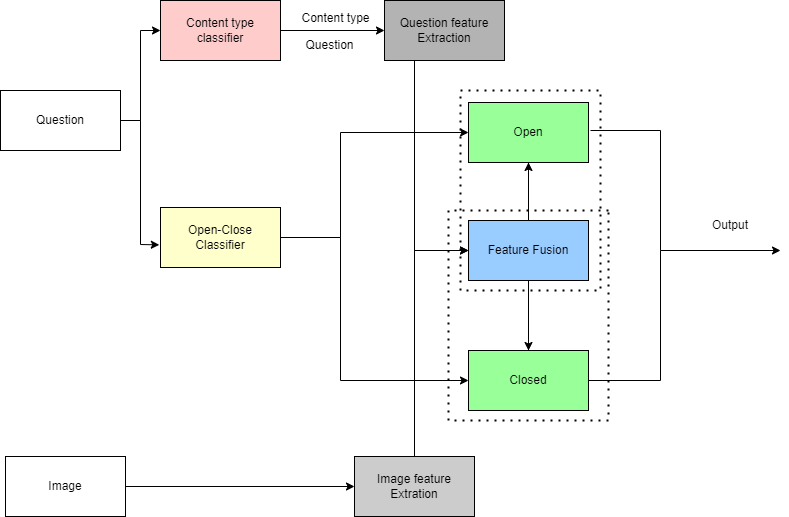

The diagram above was exported from draw.io. Its source (the exported page's mxGraphModel, read from the mxfile embedded in the PNG):
<mxGraphModel dx="1354" dy="656" grid="1" gridSize="10" guides="1" tooltips="1" connect="1" arrows="1" fold="1" page="1" pageScale="1" pageWidth="850" pageHeight="1100" math="0" shadow="0">
  <root>
    <mxCell id="0" />
    <mxCell id="1" parent="0" />
    <mxCell id="6jrQ2yAXnpy9v5Gdxequ-1" value="Question" style="rounded=0;whiteSpace=wrap;html=1;fillColor=#FFFFFF;" parent="1" vertex="1">
      <mxGeometry x="20" y="220" width="120" height="60" as="geometry" />
    </mxCell>
    <mxCell id="6jrQ2yAXnpy9v5Gdxequ-2" value="Content type&lt;br&gt;classifier" style="rounded=0;whiteSpace=wrap;html=1;fillColor=#FFCCCC;" parent="1" vertex="1">
      <mxGeometry x="180" y="130" width="120" height="60" as="geometry" />
    </mxCell>
    <mxCell id="6jrQ2yAXnpy9v5Gdxequ-3" value="Question feature&lt;br&gt;Extraction" style="rounded=0;whiteSpace=wrap;html=1;fillColor=#B3B3B3;" parent="1" vertex="1">
      <mxGeometry x="404" y="130" width="120" height="60" as="geometry" />
    </mxCell>
    <mxCell id="6jrQ2yAXnpy9v5Gdxequ-4" value="Image" style="rounded=0;whiteSpace=wrap;html=1;" parent="1" vertex="1">
      <mxGeometry x="25" y="586" width="120" height="60" as="geometry" />
    </mxCell>
    <mxCell id="6jrQ2yAXnpy9v5Gdxequ-5" value="Image feature&lt;br&gt;Extration" style="rounded=0;whiteSpace=wrap;html=1;fillColor=#CCCCCC;" parent="1" vertex="1">
      <mxGeometry x="374" y="586" width="120" height="60" as="geometry" />
    </mxCell>
    <mxCell id="6jrQ2yAXnpy9v5Gdxequ-11" value="" style="endArrow=classic;html=1;rounded=0;exitX=1;exitY=0.5;exitDx=0;exitDy=0;entryX=0;entryY=0.5;entryDx=0;entryDy=0;" parent="1" source="6jrQ2yAXnpy9v5Gdxequ-1" target="6jrQ2yAXnpy9v5Gdxequ-2" edge="1">
      <mxGeometry width="50" height="50" relative="1" as="geometry">
        <mxPoint x="124" y="436" as="sourcePoint" />
        <mxPoint x="174" y="386" as="targetPoint" />
        <Array as="points">
          <mxPoint x="160" y="250" />
          <mxPoint x="160" y="160" />
        </Array>
      </mxGeometry>
    </mxCell>
    <mxCell id="6jrQ2yAXnpy9v5Gdxequ-12" value="" style="endArrow=classic;html=1;rounded=0;exitX=1;exitY=0.5;exitDx=0;exitDy=0;entryX=0;entryY=0.5;entryDx=0;entryDy=0;" parent="1" source="6jrQ2yAXnpy9v5Gdxequ-2" target="6jrQ2yAXnpy9v5Gdxequ-3" edge="1">
      <mxGeometry width="50" height="50" relative="1" as="geometry">
        <mxPoint x="344" y="516" as="sourcePoint" />
        <mxPoint x="394" y="466" as="targetPoint" />
      </mxGeometry>
    </mxCell>
    <mxCell id="6jrQ2yAXnpy9v5Gdxequ-13" value="" style="endArrow=classic;html=1;rounded=0;exitX=1;exitY=0.5;exitDx=0;exitDy=0;" parent="1" source="6jrQ2yAXnpy9v5Gdxequ-4" target="6jrQ2yAXnpy9v5Gdxequ-5" edge="1">
      <mxGeometry width="50" height="50" relative="1" as="geometry">
        <mxPoint x="365" y="556" as="sourcePoint" />
        <mxPoint x="415" y="506" as="targetPoint" />
      </mxGeometry>
    </mxCell>
    <mxCell id="6jrQ2yAXnpy9v5Gdxequ-43" value="Content type" style="text;html=1;align=center;verticalAlign=middle;resizable=0;points=[];autosize=1;strokeColor=none;fillColor=none;" parent="1" vertex="1">
      <mxGeometry x="310" y="133" width="90" height="30" as="geometry" />
    </mxCell>
    <mxCell id="6jrQ2yAXnpy9v5Gdxequ-44" value="Question" style="text;html=1;align=center;verticalAlign=middle;resizable=0;points=[];autosize=1;strokeColor=none;fillColor=none;" parent="1" vertex="1">
      <mxGeometry x="314" y="160" width="70" height="30" as="geometry" />
    </mxCell>
    <mxCell id="6jrQ2yAXnpy9v5Gdxequ-45" value="Open-Close&lt;br&gt;Classifier" style="rounded=0;whiteSpace=wrap;html=1;fillColor=#FFFFCC;" parent="1" vertex="1">
      <mxGeometry x="180" y="337" width="120" height="60" as="geometry" />
    </mxCell>
    <mxCell id="6jrQ2yAXnpy9v5Gdxequ-46" value="" style="endArrow=classic;html=1;rounded=0;exitX=1;exitY=0.5;exitDx=0;exitDy=0;entryX=-0.01;entryY=0.623;entryDx=0;entryDy=0;entryPerimeter=0;" parent="1" source="6jrQ2yAXnpy9v5Gdxequ-1" target="6jrQ2yAXnpy9v5Gdxequ-45" edge="1">
      <mxGeometry width="50" height="50" relative="1" as="geometry">
        <mxPoint x="400" y="410" as="sourcePoint" />
        <mxPoint x="450" y="360" as="targetPoint" />
        <Array as="points">
          <mxPoint x="160" y="250" />
          <mxPoint x="160" y="374" />
        </Array>
      </mxGeometry>
    </mxCell>
    <mxCell id="6jrQ2yAXnpy9v5Gdxequ-47" value="Open" style="rounded=0;whiteSpace=wrap;html=1;fillColor=#99FF99;" parent="1" vertex="1">
      <mxGeometry x="488" y="232" width="120" height="60" as="geometry" />
    </mxCell>
    <mxCell id="6jrQ2yAXnpy9v5Gdxequ-48" value="Closed" style="rounded=0;whiteSpace=wrap;html=1;fillColor=#99FF99;" parent="1" vertex="1">
      <mxGeometry x="488" y="480" width="120" height="60" as="geometry" />
    </mxCell>
    <mxCell id="1S1gKRZ71MlSTxuz_GfA-1" value="" style="endArrow=classic;html=1;rounded=0;exitX=1;exitY=0.5;exitDx=0;exitDy=0;entryX=0;entryY=0.5;entryDx=0;entryDy=0;" parent="1" source="6jrQ2yAXnpy9v5Gdxequ-45" target="6jrQ2yAXnpy9v5Gdxequ-47" edge="1">
      <mxGeometry width="50" height="50" relative="1" as="geometry">
        <mxPoint x="340" y="360" as="sourcePoint" />
        <mxPoint x="350" y="260" as="targetPoint" />
        <Array as="points">
          <mxPoint x="360" y="367" />
          <mxPoint x="360" y="262" />
        </Array>
      </mxGeometry>
    </mxCell>
    <mxCell id="1S1gKRZ71MlSTxuz_GfA-2" value="" style="endArrow=classic;html=1;rounded=0;exitX=1;exitY=0.5;exitDx=0;exitDy=0;entryX=0;entryY=0.5;entryDx=0;entryDy=0;" parent="1" edge="1">
      <mxGeometry width="50" height="50" relative="1" as="geometry">
        <mxPoint x="300" y="367" as="sourcePoint" />
        <mxPoint x="488" y="510" as="targetPoint" />
        <Array as="points">
          <mxPoint x="360" y="367" />
          <mxPoint x="360" y="510" />
        </Array>
      </mxGeometry>
    </mxCell>
    <mxCell id="1S1gKRZ71MlSTxuz_GfA-3" value="Feature Fusion" style="rounded=0;whiteSpace=wrap;html=1;fillColor=#99CCFF;" parent="1" vertex="1">
      <mxGeometry x="488" y="350" width="120" height="60" as="geometry" />
    </mxCell>
    <mxCell id="1S1gKRZ71MlSTxuz_GfA-4" value="" style="endArrow=classic;html=1;rounded=0;exitX=0.25;exitY=1;exitDx=0;exitDy=0;entryX=0;entryY=0.5;entryDx=0;entryDy=0;" parent="1" source="6jrQ2yAXnpy9v5Gdxequ-3" target="1S1gKRZ71MlSTxuz_GfA-3" edge="1">
      <mxGeometry width="50" height="50" relative="1" as="geometry">
        <mxPoint x="400" y="430" as="sourcePoint" />
        <mxPoint x="450" y="380" as="targetPoint" />
        <Array as="points">
          <mxPoint x="434" y="380" />
        </Array>
      </mxGeometry>
    </mxCell>
    <mxCell id="1S1gKRZ71MlSTxuz_GfA-5" value="" style="endArrow=classic;html=1;rounded=0;exitX=0.5;exitY=0;exitDx=0;exitDy=0;entryX=0;entryY=0.5;entryDx=0;entryDy=0;" parent="1" source="6jrQ2yAXnpy9v5Gdxequ-5" target="1S1gKRZ71MlSTxuz_GfA-3" edge="1">
      <mxGeometry width="50" height="50" relative="1" as="geometry">
        <mxPoint x="400" y="470" as="sourcePoint" />
        <mxPoint x="450" y="420" as="targetPoint" />
        <Array as="points">
          <mxPoint x="434" y="380" />
        </Array>
      </mxGeometry>
    </mxCell>
    <mxCell id="1S1gKRZ71MlSTxuz_GfA-7" value="" style="endArrow=none;html=1;rounded=0;exitX=0.5;exitY=0;exitDx=0;exitDy=0;entryX=0.5;entryY=1;entryDx=0;entryDy=0;startArrow=none;" parent="1" target="6jrQ2yAXnpy9v5Gdxequ-47" edge="1">
      <mxGeometry width="50" height="50" relative="1" as="geometry">
        <mxPoint x="548" y="310" as="sourcePoint" />
        <mxPoint x="570" y="300" as="targetPoint" />
      </mxGeometry>
    </mxCell>
    <mxCell id="1S1gKRZ71MlSTxuz_GfA-8" value="" style="endArrow=none;html=1;rounded=0;exitX=0.5;exitY=0;exitDx=0;exitDy=0;entryX=0.5;entryY=1;entryDx=0;entryDy=0;" parent="1" source="6jrQ2yAXnpy9v5Gdxequ-48" target="1S1gKRZ71MlSTxuz_GfA-3" edge="1">
      <mxGeometry width="50" height="50" relative="1" as="geometry">
        <mxPoint x="520" y="480" as="sourcePoint" />
        <mxPoint x="570" y="430" as="targetPoint" />
      </mxGeometry>
    </mxCell>
    <mxCell id="1S1gKRZ71MlSTxuz_GfA-10" value="" style="endArrow=none;html=1;rounded=0;exitX=0.5;exitY=0;exitDx=0;exitDy=0;entryX=0.5;entryY=1;entryDx=0;entryDy=0;" parent="1" source="1S1gKRZ71MlSTxuz_GfA-3" edge="1">
      <mxGeometry width="50" height="50" relative="1" as="geometry">
        <mxPoint x="548" y="350" as="sourcePoint" />
        <mxPoint x="548" y="330" as="targetPoint" />
      </mxGeometry>
    </mxCell>
    <mxCell id="1S1gKRZ71MlSTxuz_GfA-12" value="" style="endArrow=classic;html=1;rounded=0;" parent="1" edge="1">
      <mxGeometry width="50" height="50" relative="1" as="geometry">
        <mxPoint x="610" y="260" as="sourcePoint" />
        <mxPoint x="800" y="380" as="targetPoint" />
        <Array as="points">
          <mxPoint x="680" y="260" />
          <mxPoint x="680" y="380" />
        </Array>
      </mxGeometry>
    </mxCell>
    <mxCell id="1S1gKRZ71MlSTxuz_GfA-13" value="" style="endArrow=none;html=1;rounded=0;exitX=1;exitY=0.5;exitDx=0;exitDy=0;" parent="1" edge="1">
      <mxGeometry width="50" height="50" relative="1" as="geometry">
        <mxPoint x="608" y="510" as="sourcePoint" />
        <mxPoint x="680" y="380" as="targetPoint" />
        <Array as="points">
          <mxPoint x="680" y="510" />
        </Array>
      </mxGeometry>
    </mxCell>
    <mxCell id="1S1gKRZ71MlSTxuz_GfA-15" value="Output" style="text;html=1;strokeColor=none;fillColor=none;align=center;verticalAlign=middle;whiteSpace=wrap;rounded=0;" parent="1" vertex="1">
      <mxGeometry x="720" y="340" width="60" height="30" as="geometry" />
    </mxCell>
    <mxCell id="44H2-oa29HGcj3p8pHIO-1" value="" style="endArrow=none;dashed=1;html=1;dashPattern=1 3;strokeWidth=2;rounded=0;" parent="1" edge="1">
      <mxGeometry width="50" height="50" relative="1" as="geometry">
        <mxPoint x="480" y="420" as="sourcePoint" />
        <mxPoint x="480" y="420" as="targetPoint" />
        <Array as="points">
          <mxPoint x="480" y="220" />
          <mxPoint x="620" y="220" />
          <mxPoint x="620" y="420" />
        </Array>
      </mxGeometry>
    </mxCell>
    <mxCell id="44H2-oa29HGcj3p8pHIO-3" value="" style="endArrow=none;dashed=1;html=1;dashPattern=1 3;strokeWidth=2;rounded=0;" parent="1" edge="1">
      <mxGeometry width="50" height="50" relative="1" as="geometry">
        <mxPoint x="628" y="340" as="sourcePoint" />
        <mxPoint x="628" y="340" as="targetPoint" />
        <Array as="points">
          <mxPoint x="468" y="340" />
          <mxPoint x="468" y="550" />
          <mxPoint x="628" y="550" />
        </Array>
      </mxGeometry>
    </mxCell>
    <mxCell id="HVRm5cBsi_CGbL4CuquV-1" value="" style="endArrow=classic;html=1;rounded=0;exitX=0.5;exitY=0;exitDx=0;exitDy=0;entryX=0.5;entryY=1;entryDx=0;entryDy=0;" edge="1" parent="1" source="1S1gKRZ71MlSTxuz_GfA-3" target="6jrQ2yAXnpy9v5Gdxequ-47">
      <mxGeometry width="50" height="50" relative="1" as="geometry">
        <mxPoint x="400" y="460" as="sourcePoint" />
        <mxPoint x="450" y="410" as="targetPoint" />
      </mxGeometry>
    </mxCell>
    <mxCell id="HVRm5cBsi_CGbL4CuquV-3" value="" style="endArrow=classic;html=1;rounded=0;exitX=0.5;exitY=1;exitDx=0;exitDy=0;entryX=0.5;entryY=0;entryDx=0;entryDy=0;" edge="1" parent="1" source="1S1gKRZ71MlSTxuz_GfA-3" target="6jrQ2yAXnpy9v5Gdxequ-48">
      <mxGeometry width="50" height="50" relative="1" as="geometry">
        <mxPoint x="400" y="460" as="sourcePoint" />
        <mxPoint x="450" y="410" as="targetPoint" />
      </mxGeometry>
    </mxCell>
  </root>
</mxGraphModel>